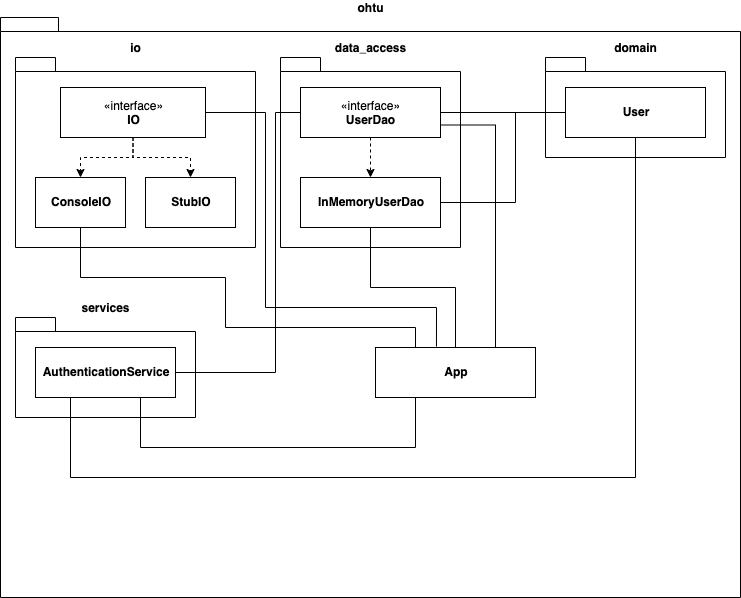

The diagram above was exported from draw.io. Its source (the exported page's mxGraphModel, read from the mxfile embedded in the PNG):
<mxGraphModel dx="758" dy="555" grid="1" gridSize="10" guides="1" tooltips="1" connect="1" arrows="1" fold="1" page="1" pageScale="1" pageWidth="827" pageHeight="1169" math="0" shadow="0">
  <root>
    <mxCell id="0" />
    <mxCell id="1" parent="0" />
    <mxCell id="W84rLUzWchv2d2WYjjir-9" value="ohtu" style="shape=folder;fontStyle=1;spacingTop=10;tabWidth=40;tabHeight=14;tabPosition=left;html=1;labelPosition=center;verticalLabelPosition=top;align=center;verticalAlign=bottom;movable=0;resizable=0;rotatable=0;deletable=0;editable=0;connectable=0;" vertex="1" parent="1">
      <mxGeometry x="25" y="20" width="740" height="580" as="geometry" />
    </mxCell>
    <mxCell id="W84rLUzWchv2d2WYjjir-32" value="io" style="shape=folder;fontStyle=1;spacingTop=10;tabWidth=40;tabHeight=14;tabPosition=left;html=1;labelPosition=center;verticalLabelPosition=top;align=center;verticalAlign=bottom;" vertex="1" parent="1">
      <mxGeometry x="40" y="60" width="240" height="190" as="geometry" />
    </mxCell>
    <mxCell id="W84rLUzWchv2d2WYjjir-17" value="domain" style="shape=folder;fontStyle=1;spacingTop=10;tabWidth=40;tabHeight=14;tabPosition=left;html=1;labelPosition=center;verticalLabelPosition=top;align=center;verticalAlign=bottom;" vertex="1" parent="1">
      <mxGeometry x="570" y="60" width="180" height="100" as="geometry" />
    </mxCell>
    <mxCell id="W84rLUzWchv2d2WYjjir-3" value="data_access" style="shape=folder;fontStyle=1;spacingTop=10;tabWidth=40;tabHeight=14;tabPosition=left;html=1;labelPosition=center;verticalLabelPosition=top;align=center;verticalAlign=bottom;" vertex="1" parent="1">
      <mxGeometry x="305" y="60" width="180" height="190" as="geometry" />
    </mxCell>
    <mxCell id="W84rLUzWchv2d2WYjjir-16" style="edgeStyle=orthogonalEdgeStyle;rounded=0;orthogonalLoop=1;jettySize=auto;html=1;exitX=0.5;exitY=1;exitDx=0;exitDy=0;dashed=1;" edge="1" parent="1" source="W84rLUzWchv2d2WYjjir-1" target="W84rLUzWchv2d2WYjjir-2">
      <mxGeometry relative="1" as="geometry" />
    </mxCell>
    <mxCell id="W84rLUzWchv2d2WYjjir-30" style="edgeStyle=orthogonalEdgeStyle;rounded=0;orthogonalLoop=1;jettySize=auto;html=1;exitX=1;exitY=0.5;exitDx=0;exitDy=0;entryX=0;entryY=0.5;entryDx=0;entryDy=0;endArrow=none;endFill=0;" edge="1" parent="1" source="W84rLUzWchv2d2WYjjir-1" target="W84rLUzWchv2d2WYjjir-18">
      <mxGeometry relative="1" as="geometry" />
    </mxCell>
    <mxCell id="W84rLUzWchv2d2WYjjir-41" style="edgeStyle=orthogonalEdgeStyle;rounded=0;orthogonalLoop=1;jettySize=auto;html=1;exitX=1;exitY=0.75;exitDx=0;exitDy=0;endArrow=none;endFill=0;entryX=0.75;entryY=0;entryDx=0;entryDy=0;" edge="1" parent="1" source="W84rLUzWchv2d2WYjjir-1" target="W84rLUzWchv2d2WYjjir-15">
      <mxGeometry relative="1" as="geometry">
        <mxPoint x="520" y="340" as="targetPoint" />
      </mxGeometry>
    </mxCell>
    <mxCell id="W84rLUzWchv2d2WYjjir-1" value="«interface»&lt;br&gt;&lt;b&gt;UserDao&lt;br&gt;&lt;/b&gt;" style="html=1;" vertex="1" parent="1">
      <mxGeometry x="325" y="90" width="140" height="50" as="geometry" />
    </mxCell>
    <mxCell id="W84rLUzWchv2d2WYjjir-31" style="edgeStyle=orthogonalEdgeStyle;rounded=0;orthogonalLoop=1;jettySize=auto;html=1;exitX=1;exitY=0.5;exitDx=0;exitDy=0;entryX=0;entryY=0.5;entryDx=0;entryDy=0;endArrow=none;endFill=0;" edge="1" parent="1" source="W84rLUzWchv2d2WYjjir-2" target="W84rLUzWchv2d2WYjjir-18">
      <mxGeometry relative="1" as="geometry">
        <Array as="points">
          <mxPoint x="540" y="205" />
          <mxPoint x="540" y="115" />
        </Array>
      </mxGeometry>
    </mxCell>
    <mxCell id="W84rLUzWchv2d2WYjjir-36" style="edgeStyle=orthogonalEdgeStyle;rounded=0;orthogonalLoop=1;jettySize=auto;html=1;exitX=0.5;exitY=1;exitDx=0;exitDy=0;entryX=0.5;entryY=0;entryDx=0;entryDy=0;endArrow=none;endFill=0;" edge="1" parent="1" source="W84rLUzWchv2d2WYjjir-2" target="W84rLUzWchv2d2WYjjir-15">
      <mxGeometry relative="1" as="geometry" />
    </mxCell>
    <mxCell id="W84rLUzWchv2d2WYjjir-2" value="&lt;p style=&quot;margin: 0px ; margin-top: 4px ; text-align: center&quot;&gt;&lt;br&gt;&lt;b&gt;InMemoryUserDao&lt;/b&gt;&lt;/p&gt;" style="verticalAlign=top;align=left;overflow=fill;fontSize=12;fontFamily=Helvetica;html=1;" vertex="1" parent="1">
      <mxGeometry x="325" y="180" width="140" height="50" as="geometry" />
    </mxCell>
    <mxCell id="W84rLUzWchv2d2WYjjir-6" value="services" style="shape=folder;fontStyle=1;spacingTop=10;tabWidth=40;tabHeight=14;tabPosition=left;html=1;labelPosition=center;verticalLabelPosition=top;align=center;verticalAlign=bottom;" vertex="1" parent="1">
      <mxGeometry x="40" y="320" width="180" height="100" as="geometry" />
    </mxCell>
    <mxCell id="W84rLUzWchv2d2WYjjir-15" value="&lt;p style=&quot;margin: 0px ; margin-top: 4px ; text-align: center&quot;&gt;&lt;br&gt;&lt;b&gt;App&lt;/b&gt;&lt;/p&gt;" style="verticalAlign=top;align=left;overflow=fill;fontSize=12;fontFamily=Helvetica;html=1;" vertex="1" parent="1">
      <mxGeometry x="400" y="350" width="160" height="50" as="geometry" />
    </mxCell>
    <mxCell id="W84rLUzWchv2d2WYjjir-40" style="edgeStyle=orthogonalEdgeStyle;rounded=0;orthogonalLoop=1;jettySize=auto;html=1;exitX=0.5;exitY=1;exitDx=0;exitDy=0;endArrow=none;endFill=0;entryX=0.25;entryY=1;entryDx=0;entryDy=0;" edge="1" parent="1" source="W84rLUzWchv2d2WYjjir-18" target="W84rLUzWchv2d2WYjjir-26">
      <mxGeometry relative="1" as="geometry">
        <mxPoint x="660" y="480" as="targetPoint" />
        <Array as="points">
          <mxPoint x="660" y="480" />
          <mxPoint x="95" y="480" />
        </Array>
      </mxGeometry>
    </mxCell>
    <mxCell id="W84rLUzWchv2d2WYjjir-18" value="&lt;p style=&quot;margin: 0px ; margin-top: 4px ; text-align: center&quot;&gt;&lt;br&gt;&lt;b&gt;User&lt;/b&gt;&lt;/p&gt;" style="verticalAlign=top;align=left;overflow=fill;fontSize=12;fontFamily=Helvetica;html=1;" vertex="1" parent="1">
      <mxGeometry x="590" y="90" width="140" height="50" as="geometry" />
    </mxCell>
    <mxCell id="W84rLUzWchv2d2WYjjir-24" style="edgeStyle=orthogonalEdgeStyle;rounded=0;orthogonalLoop=1;jettySize=auto;html=1;entryX=0.5;entryY=0;entryDx=0;entryDy=0;dashed=1;" edge="1" parent="1" source="W84rLUzWchv2d2WYjjir-19" target="W84rLUzWchv2d2WYjjir-22">
      <mxGeometry relative="1" as="geometry" />
    </mxCell>
    <mxCell id="W84rLUzWchv2d2WYjjir-25" style="edgeStyle=orthogonalEdgeStyle;rounded=0;orthogonalLoop=1;jettySize=auto;html=1;entryX=0.5;entryY=0;entryDx=0;entryDy=0;dashed=1;" edge="1" parent="1" source="W84rLUzWchv2d2WYjjir-19" target="W84rLUzWchv2d2WYjjir-23">
      <mxGeometry relative="1" as="geometry" />
    </mxCell>
    <mxCell id="W84rLUzWchv2d2WYjjir-38" style="edgeStyle=orthogonalEdgeStyle;rounded=0;orthogonalLoop=1;jettySize=auto;html=1;exitX=1;exitY=0.5;exitDx=0;exitDy=0;entryX=0.381;entryY=-0.02;entryDx=0;entryDy=0;entryPerimeter=0;endArrow=none;endFill=0;" edge="1" parent="1" source="W84rLUzWchv2d2WYjjir-19" target="W84rLUzWchv2d2WYjjir-15">
      <mxGeometry relative="1" as="geometry">
        <Array as="points">
          <mxPoint x="290" y="115" />
          <mxPoint x="290" y="310" />
          <mxPoint x="461" y="310" />
        </Array>
      </mxGeometry>
    </mxCell>
    <mxCell id="W84rLUzWchv2d2WYjjir-19" value="«interface»&lt;br&gt;&lt;b&gt;IO&lt;br&gt;&lt;/b&gt;" style="html=1;" vertex="1" parent="1">
      <mxGeometry x="85" y="90" width="145" height="50" as="geometry" />
    </mxCell>
    <mxCell id="W84rLUzWchv2d2WYjjir-37" style="edgeStyle=orthogonalEdgeStyle;rounded=0;orthogonalLoop=1;jettySize=auto;html=1;exitX=0.5;exitY=1;exitDx=0;exitDy=0;entryX=0.25;entryY=0;entryDx=0;entryDy=0;endArrow=none;endFill=0;" edge="1" parent="1" source="W84rLUzWchv2d2WYjjir-22" target="W84rLUzWchv2d2WYjjir-15">
      <mxGeometry relative="1" as="geometry">
        <Array as="points">
          <mxPoint x="105" y="280" />
          <mxPoint x="250" y="280" />
          <mxPoint x="250" y="330" />
          <mxPoint x="440" y="330" />
        </Array>
      </mxGeometry>
    </mxCell>
    <mxCell id="W84rLUzWchv2d2WYjjir-22" value="&lt;p style=&quot;margin: 0px ; margin-top: 4px ; text-align: center&quot;&gt;&lt;br&gt;&lt;b&gt;ConsoleIO&lt;/b&gt;&lt;/p&gt;" style="verticalAlign=top;align=left;overflow=fill;fontSize=12;fontFamily=Helvetica;html=1;" vertex="1" parent="1">
      <mxGeometry x="60" y="180" width="90" height="50" as="geometry" />
    </mxCell>
    <mxCell id="W84rLUzWchv2d2WYjjir-23" value="&lt;p style=&quot;margin: 0px ; margin-top: 4px ; text-align: center&quot;&gt;&lt;br&gt;&lt;b&gt;StubIO&lt;/b&gt;&lt;/p&gt;" style="verticalAlign=top;align=left;overflow=fill;fontSize=12;fontFamily=Helvetica;html=1;" vertex="1" parent="1">
      <mxGeometry x="170" y="180" width="90" height="50" as="geometry" />
    </mxCell>
    <mxCell id="W84rLUzWchv2d2WYjjir-29" style="edgeStyle=orthogonalEdgeStyle;rounded=0;orthogonalLoop=1;jettySize=auto;html=1;exitX=1;exitY=0.5;exitDx=0;exitDy=0;entryX=0;entryY=0.5;entryDx=0;entryDy=0;endArrow=none;endFill=0;" edge="1" parent="1" source="W84rLUzWchv2d2WYjjir-26" target="W84rLUzWchv2d2WYjjir-1">
      <mxGeometry relative="1" as="geometry">
        <Array as="points">
          <mxPoint x="300" y="375" />
          <mxPoint x="300" y="115" />
        </Array>
      </mxGeometry>
    </mxCell>
    <mxCell id="W84rLUzWchv2d2WYjjir-39" style="edgeStyle=orthogonalEdgeStyle;rounded=0;orthogonalLoop=1;jettySize=auto;html=1;exitX=0.75;exitY=1;exitDx=0;exitDy=0;entryX=0.25;entryY=1;entryDx=0;entryDy=0;endArrow=none;endFill=0;" edge="1" parent="1" source="W84rLUzWchv2d2WYjjir-26" target="W84rLUzWchv2d2WYjjir-15">
      <mxGeometry relative="1" as="geometry">
        <Array as="points">
          <mxPoint x="165" y="450" />
          <mxPoint x="440" y="450" />
        </Array>
      </mxGeometry>
    </mxCell>
    <mxCell id="W84rLUzWchv2d2WYjjir-26" value="&lt;p style=&quot;margin: 0px ; margin-top: 4px ; text-align: center&quot;&gt;&lt;br&gt;&lt;b&gt;AuthenticationService&lt;/b&gt;&lt;/p&gt;" style="verticalAlign=top;align=left;overflow=fill;fontSize=12;fontFamily=Helvetica;html=1;" vertex="1" parent="1">
      <mxGeometry x="60" y="350" width="140" height="50" as="geometry" />
    </mxCell>
  </root>
</mxGraphModel>